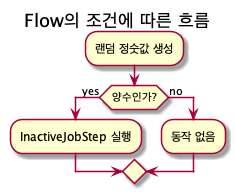

The diagram above was rendered by PlantUML. Its source (embedded in the PNG):
@startuml
title Flow의 조건에 따른 흐름

:랜덤 정숫값 생성;
if(양수인가?) then (yes)
  :InactiveJobStep 실행;
else (no)
  :동작 없음;
endif

@enduml